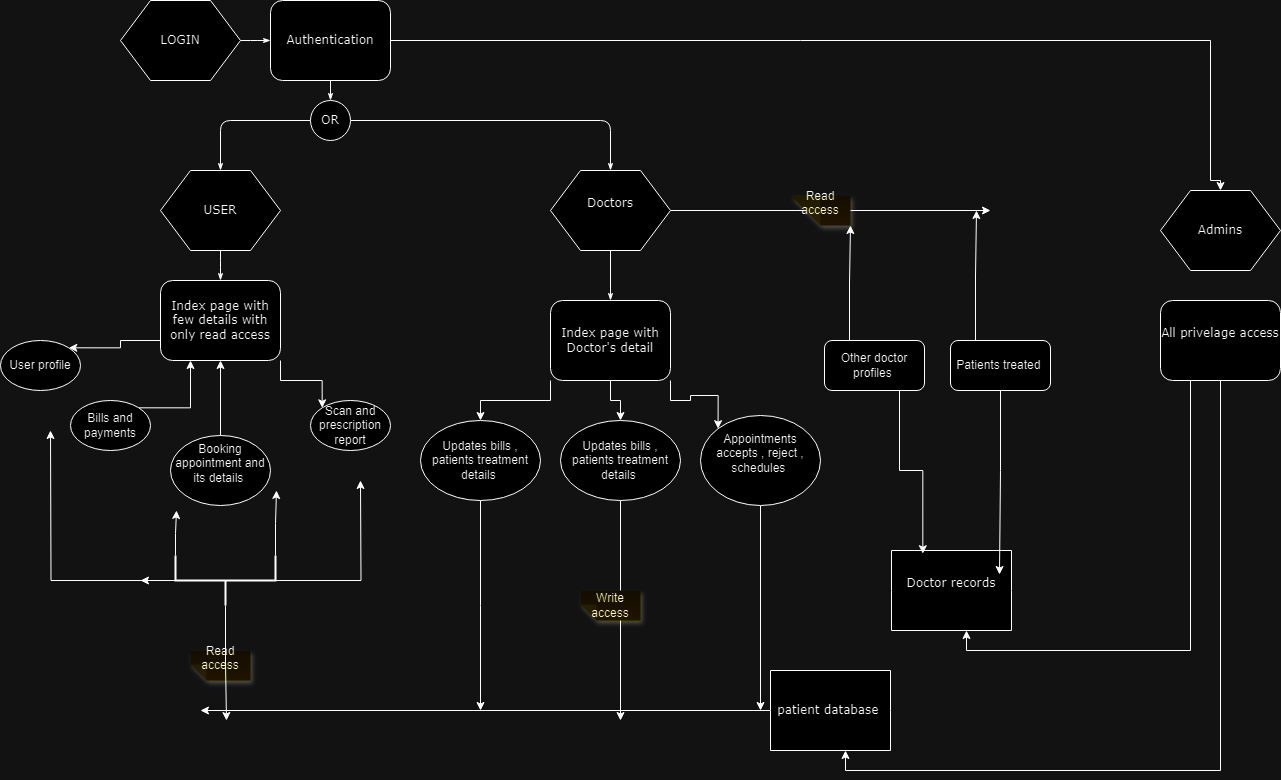

The diagram above was exported from draw.io. Its source (the exported page's mxGraphModel, read from the mxfile embedded in the PNG):
<mxGraphModel dx="2338" dy="665" grid="1" gridSize="10" guides="1" tooltips="1" connect="1" arrows="1" fold="1" page="1" pageScale="1" pageWidth="1100" pageHeight="850" background="none" math="0" shadow="0">
  <root>
    <mxCell id="0" />
    <mxCell id="1" parent="0" />
    <mxCell id="17ea667e15c223fc-28" style="edgeStyle=orthogonalEdgeStyle;rounded=1;html=1;labelBackgroundColor=none;startArrow=none;startFill=0;startSize=5;endArrow=classicThin;endFill=1;endSize=5;jettySize=auto;orthogonalLoop=1;strokeWidth=1;fontFamily=Verdana;fontSize=8" parent="1" source="17ea667e15c223fc-1" target="17ea667e15c223fc-2" edge="1">
      <mxGeometry relative="1" as="geometry" />
    </mxCell>
    <mxCell id="17ea667e15c223fc-1" value="LOGIN" style="shape=hexagon;perimeter=hexagonPerimeter;whiteSpace=wrap;html=1;rounded=0;shadow=0;labelBackgroundColor=none;strokeWidth=1;fontFamily=Verdana;fontSize=12;align=center;" parent="1" vertex="1">
      <mxGeometry x="30" y="60" width="120" height="80" as="geometry" />
    </mxCell>
    <mxCell id="17ea667e15c223fc-29" style="edgeStyle=orthogonalEdgeStyle;rounded=1;html=1;labelBackgroundColor=none;startArrow=none;startFill=0;startSize=5;endArrow=classicThin;endFill=1;endSize=5;jettySize=auto;orthogonalLoop=1;strokeWidth=1;fontFamily=Verdana;fontSize=8" parent="1" source="17ea667e15c223fc-2" target="17ea667e15c223fc-3" edge="1">
      <mxGeometry relative="1" as="geometry" />
    </mxCell>
    <mxCell id="sWwbfS12lbaWll6sxIh0-19" style="edgeStyle=orthogonalEdgeStyle;rounded=0;orthogonalLoop=1;jettySize=auto;html=1;exitX=1;exitY=0.5;exitDx=0;exitDy=0;entryX=0.5;entryY=0;entryDx=0;entryDy=0;" edge="1" parent="1" source="17ea667e15c223fc-2" target="sWwbfS12lbaWll6sxIh0-18">
      <mxGeometry relative="1" as="geometry">
        <Array as="points">
          <mxPoint x="1120" y="100" />
          <mxPoint x="1120" y="240" />
          <mxPoint x="1130" y="240" />
        </Array>
      </mxGeometry>
    </mxCell>
    <mxCell id="17ea667e15c223fc-2" value="Authentication" style="rounded=1;whiteSpace=wrap;html=1;shadow=0;labelBackgroundColor=none;strokeWidth=1;fontFamily=Verdana;fontSize=12;align=center;" parent="1" vertex="1">
      <mxGeometry x="180" y="60" width="120" height="80" as="geometry" />
    </mxCell>
    <mxCell id="17ea667e15c223fc-30" style="edgeStyle=orthogonalEdgeStyle;rounded=1;html=1;labelBackgroundColor=none;startArrow=none;startFill=0;startSize=5;endArrow=classicThin;endFill=1;endSize=5;jettySize=auto;orthogonalLoop=1;strokeWidth=1;fontFamily=Verdana;fontSize=8" parent="1" source="17ea667e15c223fc-3" target="17ea667e15c223fc-5" edge="1">
      <mxGeometry relative="1" as="geometry" />
    </mxCell>
    <mxCell id="17ea667e15c223fc-31" style="edgeStyle=orthogonalEdgeStyle;rounded=1;html=1;labelBackgroundColor=none;startArrow=none;startFill=0;startSize=5;endArrow=classicThin;endFill=1;endSize=5;jettySize=auto;orthogonalLoop=1;strokeWidth=1;fontFamily=Verdana;fontSize=8" parent="1" source="17ea667e15c223fc-3" target="17ea667e15c223fc-4" edge="1">
      <mxGeometry relative="1" as="geometry" />
    </mxCell>
    <mxCell id="17ea667e15c223fc-3" value="OR" style="ellipse;whiteSpace=wrap;html=1;rounded=1;shadow=0;labelBackgroundColor=none;strokeWidth=1;fontFamily=Verdana;fontSize=12;align=center;" parent="1" vertex="1">
      <mxGeometry x="220" y="160" width="40" height="40" as="geometry" />
    </mxCell>
    <mxCell id="17ea667e15c223fc-39" style="edgeStyle=orthogonalEdgeStyle;rounded=1;html=1;labelBackgroundColor=none;startArrow=none;startFill=0;startSize=5;endArrow=classicThin;endFill=1;endSize=5;jettySize=auto;orthogonalLoop=1;strokeWidth=1;fontFamily=Verdana;fontSize=8" parent="1" source="17ea667e15c223fc-4" target="17ea667e15c223fc-7" edge="1">
      <mxGeometry relative="1" as="geometry" />
    </mxCell>
    <mxCell id="17ea667e15c223fc-4" value="USER" style="shape=hexagon;perimeter=hexagonPerimeter;whiteSpace=wrap;html=1;rounded=0;shadow=0;labelBackgroundColor=none;strokeWidth=1;fontFamily=Verdana;fontSize=12;align=center;" parent="1" vertex="1">
      <mxGeometry x="70" y="230" width="120" height="80" as="geometry" />
    </mxCell>
    <mxCell id="17ea667e15c223fc-36" style="edgeStyle=orthogonalEdgeStyle;rounded=1;html=1;labelBackgroundColor=none;startArrow=none;startFill=0;startSize=5;endArrow=classicThin;endFill=1;endSize=5;jettySize=auto;orthogonalLoop=1;strokeWidth=1;fontFamily=Verdana;fontSize=8" parent="1" source="17ea667e15c223fc-5" target="17ea667e15c223fc-8" edge="1">
      <mxGeometry relative="1" as="geometry" />
    </mxCell>
    <mxCell id="sWwbfS12lbaWll6sxIh0-66" style="edgeStyle=orthogonalEdgeStyle;rounded=0;orthogonalLoop=1;jettySize=auto;html=1;exitX=1;exitY=0.5;exitDx=0;exitDy=0;" edge="1" parent="1" source="17ea667e15c223fc-5">
      <mxGeometry relative="1" as="geometry">
        <mxPoint x="900" y="270" as="targetPoint" />
      </mxGeometry>
    </mxCell>
    <mxCell id="17ea667e15c223fc-5" value="Doctors&lt;div&gt;&lt;br&gt;&lt;/div&gt;" style="shape=hexagon;perimeter=hexagonPerimeter;whiteSpace=wrap;html=1;rounded=0;shadow=0;labelBackgroundColor=none;strokeWidth=1;fontFamily=Verdana;fontSize=12;align=center;" parent="1" vertex="1">
      <mxGeometry x="460" y="230" width="120" height="80" as="geometry" />
    </mxCell>
    <mxCell id="sWwbfS12lbaWll6sxIh0-36" style="edgeStyle=orthogonalEdgeStyle;rounded=0;orthogonalLoop=1;jettySize=auto;html=1;exitX=1;exitY=1;exitDx=0;exitDy=0;entryX=0;entryY=0;entryDx=0;entryDy=0;" edge="1" parent="1" source="17ea667e15c223fc-7" target="sWwbfS12lbaWll6sxIh0-29">
      <mxGeometry relative="1" as="geometry" />
    </mxCell>
    <mxCell id="sWwbfS12lbaWll6sxIh0-39" style="edgeStyle=orthogonalEdgeStyle;rounded=0;orthogonalLoop=1;jettySize=auto;html=1;exitX=0;exitY=0.75;exitDx=0;exitDy=0;entryX=1;entryY=0;entryDx=0;entryDy=0;" edge="1" parent="1" source="17ea667e15c223fc-7" target="sWwbfS12lbaWll6sxIh0-22">
      <mxGeometry relative="1" as="geometry" />
    </mxCell>
    <mxCell id="17ea667e15c223fc-7" value="Index page with few details with only read access" style="rounded=1;whiteSpace=wrap;html=1;shadow=0;labelBackgroundColor=none;strokeWidth=1;fontFamily=Verdana;fontSize=12;align=center;" parent="1" vertex="1">
      <mxGeometry x="70" y="340" width="120" height="80" as="geometry" />
    </mxCell>
    <mxCell id="sWwbfS12lbaWll6sxIh0-31" style="edgeStyle=orthogonalEdgeStyle;rounded=0;orthogonalLoop=1;jettySize=auto;html=1;exitX=0;exitY=1;exitDx=0;exitDy=0;entryX=0.5;entryY=0;entryDx=0;entryDy=0;" edge="1" parent="1" source="17ea667e15c223fc-8" target="sWwbfS12lbaWll6sxIh0-23">
      <mxGeometry relative="1" as="geometry" />
    </mxCell>
    <mxCell id="sWwbfS12lbaWll6sxIh0-32" style="edgeStyle=orthogonalEdgeStyle;rounded=0;orthogonalLoop=1;jettySize=auto;html=1;exitX=0.5;exitY=1;exitDx=0;exitDy=0;entryX=0.5;entryY=0;entryDx=0;entryDy=0;" edge="1" parent="1" source="17ea667e15c223fc-8" target="sWwbfS12lbaWll6sxIh0-24">
      <mxGeometry relative="1" as="geometry" />
    </mxCell>
    <mxCell id="sWwbfS12lbaWll6sxIh0-33" style="edgeStyle=orthogonalEdgeStyle;rounded=0;orthogonalLoop=1;jettySize=auto;html=1;exitX=1;exitY=1;exitDx=0;exitDy=0;entryX=0;entryY=0;entryDx=0;entryDy=0;" edge="1" parent="1" source="17ea667e15c223fc-8" target="sWwbfS12lbaWll6sxIh0-27">
      <mxGeometry relative="1" as="geometry" />
    </mxCell>
    <mxCell id="17ea667e15c223fc-8" value="Index page with Doctor's detail" style="rounded=1;whiteSpace=wrap;html=1;shadow=0;labelBackgroundColor=none;strokeWidth=1;fontFamily=Verdana;fontSize=12;align=center;" parent="1" vertex="1">
      <mxGeometry x="460" y="360" width="120" height="80" as="geometry" />
    </mxCell>
    <mxCell id="sWwbfS12lbaWll6sxIh0-48" style="edgeStyle=orthogonalEdgeStyle;rounded=0;orthogonalLoop=1;jettySize=auto;html=1;exitX=0;exitY=0.5;exitDx=0;exitDy=0;" edge="1" parent="1" source="17ea667e15c223fc-11">
      <mxGeometry relative="1" as="geometry">
        <mxPoint x="110" y="770" as="targetPoint" />
      </mxGeometry>
    </mxCell>
    <mxCell id="17ea667e15c223fc-11" value="patient database&amp;nbsp;" style="shape=hexagon;perimeter=hexagonPerimeter;whiteSpace=wrap;html=1;rounded=0;shadow=0;labelBackgroundColor=none;strokeWidth=1;fontFamily=Verdana;fontSize=12;align=center;size=0;" parent="1" vertex="1">
      <mxGeometry x="680" y="730" width="120" height="80" as="geometry" />
    </mxCell>
    <mxCell id="sWwbfS12lbaWll6sxIh0-74" style="edgeStyle=orthogonalEdgeStyle;rounded=0;orthogonalLoop=1;jettySize=auto;html=1;exitX=0.5;exitY=1;exitDx=0;exitDy=0;entryX=0.625;entryY=1;entryDx=0;entryDy=0;" edge="1" parent="1" source="17ea667e15c223fc-12" target="17ea667e15c223fc-11">
      <mxGeometry relative="1" as="geometry" />
    </mxCell>
    <mxCell id="sWwbfS12lbaWll6sxIh0-75" style="edgeStyle=orthogonalEdgeStyle;rounded=0;orthogonalLoop=1;jettySize=auto;html=1;exitX=0.25;exitY=1;exitDx=0;exitDy=0;entryX=0.625;entryY=1;entryDx=0;entryDy=0;" edge="1" parent="1" source="17ea667e15c223fc-12" target="sWwbfS12lbaWll6sxIh0-30">
      <mxGeometry relative="1" as="geometry" />
    </mxCell>
    <mxCell id="17ea667e15c223fc-12" value="All privelage access&lt;div&gt;&lt;br&gt;&lt;/div&gt;" style="rounded=1;whiteSpace=wrap;html=1;shadow=0;labelBackgroundColor=none;strokeWidth=1;fontFamily=Verdana;fontSize=12;align=center;" parent="1" vertex="1">
      <mxGeometry x="1070" y="360" width="120" height="80" as="geometry" />
    </mxCell>
    <mxCell id="sWwbfS12lbaWll6sxIh0-17" value="Read access&lt;div&gt;&lt;br&gt;&lt;/div&gt;" style="shape=note;whiteSpace=wrap;html=1;backgroundOutline=1;fontColor=#000000;darkOpacity=0.05;fillColor=#FFF9B2;strokeColor=none;fillStyle=solid;direction=west;gradientDirection=north;gradientColor=#FFF2A1;shadow=1;size=16;pointerEvents=1;" vertex="1" parent="1">
      <mxGeometry x="100" y="710" width="60" height="30" as="geometry" />
    </mxCell>
    <mxCell id="sWwbfS12lbaWll6sxIh0-18" value="Admins" style="shape=hexagon;perimeter=hexagonPerimeter;whiteSpace=wrap;html=1;rounded=0;shadow=0;labelBackgroundColor=none;strokeWidth=1;fontFamily=Verdana;fontSize=12;align=center;size=0.25;" vertex="1" parent="1">
      <mxGeometry x="1070" y="250" width="120" height="80" as="geometry" />
    </mxCell>
    <mxCell id="sWwbfS12lbaWll6sxIh0-42" style="edgeStyle=orthogonalEdgeStyle;rounded=0;orthogonalLoop=1;jettySize=auto;html=1;exitX=1;exitY=0;exitDx=0;exitDy=0;entryX=0.25;entryY=1;entryDx=0;entryDy=0;" edge="1" parent="1" source="sWwbfS12lbaWll6sxIh0-21" target="17ea667e15c223fc-7">
      <mxGeometry relative="1" as="geometry" />
    </mxCell>
    <mxCell id="sWwbfS12lbaWll6sxIh0-21" value="Bills and payments" style="ellipse;whiteSpace=wrap;html=1;" vertex="1" parent="1">
      <mxGeometry x="-20" y="460" width="80" height="50" as="geometry" />
    </mxCell>
    <mxCell id="sWwbfS12lbaWll6sxIh0-22" value="User profile" style="ellipse;whiteSpace=wrap;html=1;" vertex="1" parent="1">
      <mxGeometry x="-90" y="400" width="80" height="50" as="geometry" />
    </mxCell>
    <mxCell id="sWwbfS12lbaWll6sxIh0-47" style="edgeStyle=orthogonalEdgeStyle;rounded=0;orthogonalLoop=1;jettySize=auto;html=1;exitX=0.5;exitY=1;exitDx=0;exitDy=0;" edge="1" parent="1" source="sWwbfS12lbaWll6sxIh0-23">
      <mxGeometry relative="1" as="geometry">
        <mxPoint x="390" y="770" as="targetPoint" />
      </mxGeometry>
    </mxCell>
    <mxCell id="sWwbfS12lbaWll6sxIh0-23" value="Updates bills , patients treatment details&amp;nbsp;" style="ellipse;whiteSpace=wrap;html=1;" vertex="1" parent="1">
      <mxGeometry x="330" y="480" width="120" height="80" as="geometry" />
    </mxCell>
    <mxCell id="sWwbfS12lbaWll6sxIh0-61" style="edgeStyle=orthogonalEdgeStyle;rounded=0;orthogonalLoop=1;jettySize=auto;html=1;exitX=0.5;exitY=1;exitDx=0;exitDy=0;" edge="1" parent="1" source="sWwbfS12lbaWll6sxIh0-24">
      <mxGeometry relative="1" as="geometry">
        <mxPoint x="530" y="780" as="targetPoint" />
      </mxGeometry>
    </mxCell>
    <mxCell id="sWwbfS12lbaWll6sxIh0-24" value="Updates bills , patients treatment details&amp;nbsp;" style="ellipse;whiteSpace=wrap;html=1;" vertex="1" parent="1">
      <mxGeometry x="470" y="480" width="120" height="80" as="geometry" />
    </mxCell>
    <mxCell id="sWwbfS12lbaWll6sxIh0-41" style="edgeStyle=orthogonalEdgeStyle;rounded=0;orthogonalLoop=1;jettySize=auto;html=1;exitX=0.5;exitY=0;exitDx=0;exitDy=0;entryX=0.5;entryY=1;entryDx=0;entryDy=0;" edge="1" parent="1" source="sWwbfS12lbaWll6sxIh0-25" target="17ea667e15c223fc-7">
      <mxGeometry relative="1" as="geometry" />
    </mxCell>
    <mxCell id="sWwbfS12lbaWll6sxIh0-25" value="Booking appointment and its details&amp;nbsp;&lt;div&gt;&lt;br&gt;&lt;/div&gt;" style="ellipse;whiteSpace=wrap;html=1;" vertex="1" parent="1">
      <mxGeometry x="80" y="495" width="100" height="70" as="geometry" />
    </mxCell>
    <mxCell id="sWwbfS12lbaWll6sxIh0-50" style="edgeStyle=orthogonalEdgeStyle;rounded=0;orthogonalLoop=1;jettySize=auto;html=1;exitX=0.5;exitY=1;exitDx=0;exitDy=0;" edge="1" parent="1" source="sWwbfS12lbaWll6sxIh0-27">
      <mxGeometry relative="1" as="geometry">
        <mxPoint x="670" y="770" as="targetPoint" />
      </mxGeometry>
    </mxCell>
    <mxCell id="sWwbfS12lbaWll6sxIh0-27" value="Appointments accepts , reject , schedules&amp;nbsp;&lt;div&gt;&lt;br&gt;&lt;/div&gt;" style="ellipse;whiteSpace=wrap;html=1;" vertex="1" parent="1">
      <mxGeometry x="610" y="475" width="120" height="90" as="geometry" />
    </mxCell>
    <mxCell id="sWwbfS12lbaWll6sxIh0-29" value="Scan and prescription report" style="ellipse;whiteSpace=wrap;html=1;" vertex="1" parent="1">
      <mxGeometry x="220" y="460" width="80" height="50" as="geometry" />
    </mxCell>
    <mxCell id="sWwbfS12lbaWll6sxIh0-30" value="Doctor records&lt;div&gt;&lt;br&gt;&lt;/div&gt;" style="shape=hexagon;perimeter=hexagonPerimeter;whiteSpace=wrap;html=1;rounded=0;shadow=0;labelBackgroundColor=none;strokeWidth=1;fontFamily=Verdana;fontSize=12;align=center;size=0;" vertex="1" parent="1">
      <mxGeometry x="801" y="610" width="120" height="80" as="geometry" />
    </mxCell>
    <mxCell id="sWwbfS12lbaWll6sxIh0-52" style="edgeStyle=orthogonalEdgeStyle;rounded=0;orthogonalLoop=1;jettySize=auto;html=1;" edge="1" parent="1" source="sWwbfS12lbaWll6sxIh0-51">
      <mxGeometry relative="1" as="geometry">
        <mxPoint x="270" y="540" as="targetPoint" />
      </mxGeometry>
    </mxCell>
    <mxCell id="sWwbfS12lbaWll6sxIh0-53" style="edgeStyle=orthogonalEdgeStyle;rounded=0;orthogonalLoop=1;jettySize=auto;html=1;exitX=0.5;exitY=0;exitDx=0;exitDy=0;exitPerimeter=0;" edge="1" parent="1" source="sWwbfS12lbaWll6sxIh0-51">
      <mxGeometry relative="1" as="geometry">
        <mxPoint x="-40" y="490" as="targetPoint" />
      </mxGeometry>
    </mxCell>
    <mxCell id="sWwbfS12lbaWll6sxIh0-55" style="edgeStyle=orthogonalEdgeStyle;rounded=0;orthogonalLoop=1;jettySize=auto;html=1;exitX=1;exitY=1;exitDx=0;exitDy=0;exitPerimeter=0;" edge="1" parent="1" source="sWwbfS12lbaWll6sxIh0-51">
      <mxGeometry relative="1" as="geometry">
        <mxPoint x="186" y="550" as="targetPoint" />
      </mxGeometry>
    </mxCell>
    <mxCell id="sWwbfS12lbaWll6sxIh0-56" style="edgeStyle=orthogonalEdgeStyle;rounded=0;orthogonalLoop=1;jettySize=auto;html=1;exitX=0.5;exitY=0;exitDx=0;exitDy=0;exitPerimeter=0;" edge="1" parent="1" source="sWwbfS12lbaWll6sxIh0-51">
      <mxGeometry relative="1" as="geometry">
        <mxPoint x="50" y="640" as="targetPoint" />
      </mxGeometry>
    </mxCell>
    <mxCell id="sWwbfS12lbaWll6sxIh0-57" style="edgeStyle=orthogonalEdgeStyle;rounded=0;orthogonalLoop=1;jettySize=auto;html=1;exitX=1;exitY=0;exitDx=0;exitDy=0;exitPerimeter=0;" edge="1" parent="1" source="sWwbfS12lbaWll6sxIh0-51">
      <mxGeometry relative="1" as="geometry">
        <mxPoint x="86" y="570" as="targetPoint" />
      </mxGeometry>
    </mxCell>
    <mxCell id="sWwbfS12lbaWll6sxIh0-58" style="edgeStyle=orthogonalEdgeStyle;rounded=0;orthogonalLoop=1;jettySize=auto;html=1;exitX=0;exitY=0.5;exitDx=0;exitDy=0;exitPerimeter=0;" edge="1" parent="1" source="sWwbfS12lbaWll6sxIh0-51">
      <mxGeometry relative="1" as="geometry">
        <mxPoint x="136" y="780" as="targetPoint" />
      </mxGeometry>
    </mxCell>
    <mxCell id="sWwbfS12lbaWll6sxIh0-51" value="" style="strokeWidth=2;html=1;shape=mxgraph.flowchart.annotation_2;align=left;labelPosition=right;pointerEvents=1;rotation=-90;" vertex="1" parent="1">
      <mxGeometry x="110" y="590" width="50" height="100" as="geometry" />
    </mxCell>
    <mxCell id="sWwbfS12lbaWll6sxIh0-59" value="Write access" style="shape=note;whiteSpace=wrap;html=1;backgroundOutline=1;fontColor=#000000;darkOpacity=0.05;fillColor=#FFF9B2;strokeColor=none;fillStyle=solid;direction=west;gradientDirection=north;gradientColor=#FFF2A1;shadow=1;size=16;pointerEvents=1;" vertex="1" parent="1">
      <mxGeometry x="490" y="650" width="60" height="30" as="geometry" />
    </mxCell>
    <mxCell id="sWwbfS12lbaWll6sxIh0-62" value="Other doctor profiles&amp;nbsp;" style="rounded=1;whiteSpace=wrap;html=1;" vertex="1" parent="1">
      <mxGeometry x="734" y="400" width="100" height="50" as="geometry" />
    </mxCell>
    <mxCell id="sWwbfS12lbaWll6sxIh0-71" style="edgeStyle=orthogonalEdgeStyle;rounded=0;orthogonalLoop=1;jettySize=auto;html=1;exitX=0.25;exitY=0;exitDx=0;exitDy=0;" edge="1" parent="1" source="sWwbfS12lbaWll6sxIh0-63">
      <mxGeometry relative="1" as="geometry">
        <mxPoint x="886" y="270" as="targetPoint" />
      </mxGeometry>
    </mxCell>
    <mxCell id="sWwbfS12lbaWll6sxIh0-72" style="edgeStyle=orthogonalEdgeStyle;rounded=0;orthogonalLoop=1;jettySize=auto;html=1;exitX=0.5;exitY=1;exitDx=0;exitDy=0;entryX=1;entryY=0.25;entryDx=0;entryDy=0;" edge="1" parent="1" source="sWwbfS12lbaWll6sxIh0-63" target="sWwbfS12lbaWll6sxIh0-30">
      <mxGeometry relative="1" as="geometry" />
    </mxCell>
    <mxCell id="sWwbfS12lbaWll6sxIh0-63" value="Patients treated&amp;nbsp;" style="rounded=1;whiteSpace=wrap;html=1;" vertex="1" parent="1">
      <mxGeometry x="860" y="400" width="100" height="50" as="geometry" />
    </mxCell>
    <mxCell id="sWwbfS12lbaWll6sxIh0-64" value="Read access&lt;div&gt;&lt;br&gt;&lt;/div&gt;" style="shape=note;whiteSpace=wrap;html=1;backgroundOutline=1;fontColor=#000000;darkOpacity=0.05;fillColor=#FFF9B2;strokeColor=none;fillStyle=solid;direction=west;gradientDirection=north;gradientColor=#FFF2A1;shadow=1;size=30;pointerEvents=1;" vertex="1" parent="1">
      <mxGeometry x="700" y="255" width="60" height="30" as="geometry" />
    </mxCell>
    <mxCell id="sWwbfS12lbaWll6sxIh0-70" style="edgeStyle=orthogonalEdgeStyle;rounded=0;orthogonalLoop=1;jettySize=auto;html=1;exitX=0.25;exitY=0;exitDx=0;exitDy=0;entryX=0;entryY=0;entryDx=0;entryDy=0;entryPerimeter=0;" edge="1" parent="1" source="sWwbfS12lbaWll6sxIh0-62" target="sWwbfS12lbaWll6sxIh0-64">
      <mxGeometry relative="1" as="geometry" />
    </mxCell>
    <mxCell id="sWwbfS12lbaWll6sxIh0-73" style="edgeStyle=orthogonalEdgeStyle;rounded=0;orthogonalLoop=1;jettySize=auto;html=1;exitX=0.75;exitY=1;exitDx=0;exitDy=0;entryX=0.261;entryY=0.04;entryDx=0;entryDy=0;entryPerimeter=0;" edge="1" parent="1" source="sWwbfS12lbaWll6sxIh0-62" target="sWwbfS12lbaWll6sxIh0-30">
      <mxGeometry relative="1" as="geometry" />
    </mxCell>
  </root>
</mxGraphModel>